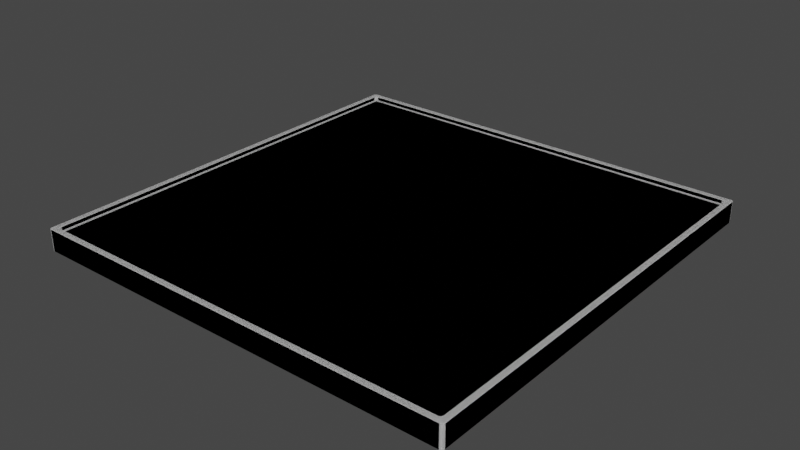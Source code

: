 # Source: platform.blend  (saved by Blender 3.0.42; exported with 4.5.12 LTS)
import bpy
from mathutils import Matrix  # noqa: F401  (used for matrix-valued properties, if any)

bpy.ops.wm.read_factory_settings(use_empty=True)
scene = bpy.context.scene
scene.name = 'Scene'

# ---- collections
col_collection = bpy.data.collections.new('Collection'); scene.collection.children.link(col_collection)

# ---- materials (node trees are filled in below, after node groups)
mat_material = bpy.data.materials.new('Material')
mat_material.alpha_threshold = 0.0
mat_material.use_transparent_shadow = False
mat_material.line_color = (0.0, 0.0, 0.0, 1.0)
mat_material_001 = bpy.data.materials.new('Material.001')
mat_material_001.alpha_threshold = 0.0
mat_material_001.use_transparent_shadow = False
mat_material_001.line_color = (0.0, 0.0, 0.0, 1.0)

# ---- material node trees
mat_material.use_nodes = True; mat_material.node_tree.nodes.clear()
_N = mat_material.node_tree.nodes; _L = mat_material.node_tree.links
n0 = _N.new('ShaderNodeOutputMaterial'); n0.name = 'Material Output'; n0.location = (300, 300)
n1 = _N.new('ShaderNodeBsdfPrincipled'); n1.name = 'Principled BSDF'; n1.location = (10, 300)
n1.distribution = 'GGX'
n1.subsurface_method = 'RANDOM_WALK_SKIN'
n1.inputs[2].default_value = 0.4
n1.inputs[3].default_value = 1.45
n1.inputs[27].default_value = (0.0, 0.0, 0.0, 1.0)
n1.inputs[28].default_value = 1.0
_L.new(n1.outputs[0], n0.inputs[0])
n0.is_active_output = True
mat_material_001.use_nodes = True; mat_material_001.node_tree.nodes.clear()
_N = mat_material_001.node_tree.nodes; _L = mat_material_001.node_tree.links
n0 = _N.new('ShaderNodeOutputMaterial'); n0.name = 'Material Output'; n0.location = (300, 300)
n1 = _N.new('ShaderNodeBsdfPrincipled'); n1.name = 'Principled BSDF'; n1.location = (10, 300)
n1.distribution = 'GGX'
n1.subsurface_method = 'RANDOM_WALK_SKIN'
n1.inputs[2].default_value = 0.4
n1.inputs[3].default_value = 1.45
n1.inputs[27].default_value = (0.0, 0.0, 0.0, 1.0)
n1.inputs[28].default_value = 1.0
_L.new(n1.outputs[0], n0.inputs[0])
n0.is_active_output = True

# ---- world
world_world = bpy.data.worlds.new('World'); scene.world = world_world
world_world.use_nodes = True; world_world.node_tree.nodes.clear()
_N = world_world.node_tree.nodes; _L = world_world.node_tree.links
n0 = _N.new('ShaderNodeOutputWorld'); n0.name = 'World Output'; n0.location = (300, 300)
n1 = _N.new('ShaderNodeBackground'); n1.name = 'Background'; n1.location = (10, 300)
n1.inputs[0].default_value = (0.05088, 0.05088, 0.05088, 1.0)
_L.new(n1.outputs[0], n0.inputs[0])
n0.is_active_output = True
world_world.color = (0.05088, 0.05088, 0.05088)
world_world.use_sun_shadow = False
world_world.sun_shadow_jitter_overblur = 0.0

# ---- meshes
me_cube = bpy.data.meshes.new('Cube')
me_cube.from_pydata([(1.0, 1.0, 1.0), (1.0, 1.0, -1.0), (1.0, -1.0, 1.0), (1.0, -1.0, -1.0), (-1.0, 1.0, 1.0), (-1.0, 1.0, -1.0), (-1.0, -1.0, 1.0), (-1.0, -1.0, -1.0), (0.9728, -0.9728, 1.0), (-0.9728, -0.9728, 1.0), (0.9728, 0.9728, 1.0), (-0.9728, 0.9728, 1.0), (0.9728, -0.9728, 0.648), (-0.9728, -0.9728, 0.648), (0.9728, 0.9728, 0.648), (-0.9728, 0.9728, 0.648)], [], [(2, 0, 10, 8), (3, 2, 6, 7), (7, 6, 4, 5), (5, 1, 3, 7), (1, 0, 2, 3), (5, 4, 0, 1), (11, 9, 13, 15), (0, 4, 11, 10), (6, 2, 8, 9), (4, 6, 9, 11), (14, 15, 13, 12), (9, 8, 12, 13), (10, 11, 15, 14), (8, 10, 14, 12)])
_uv = me_cube.uv_layers.new(name='UVMap')
_uv.uv.foreach_set('vector', [0.625, 0.75, 0.625, 0.5, 0.625, 0.5, 0.625, 0.75, 0.375, 0.75, 0.625, 0.75, 0.625, 1.0, 0.375, 1.0, 0.375, 0.0, 0.625, 0.0, 0.625, 0.25, 0.375, 0.25, 0.125, 0.5, 0.375, 0.5, 0.375, 0.75, 0.125, 0.75, 0.375, 0.5, 0.625, 0.5, 0.625, 0.75, 0.375, 0.75, 0.375, 0.25, 0.625, 0.25, 0.625, 0.5, 0.375, 0.5, 0.625, 0.25, 0.625, 0.0, 0.625, 0.0, 0.625, 0.25, 0.625, 0.5, 0.625, 0.25, 0.625, 0.25, 0.625, 0.5, 0.625, 1.0, 0.625, 0.75, 0.625, 0.75, 0.625, 1.0, 0.625, 0.25, 0.625, 0.0, 0.625, 0.0, 0.625, 0.25, 0.625, 0.5, 0.875, 0.5, 0.875, 0.75, 0.625, 0.75, 0.625, 1.0, 0.625, 0.75, 0.625, 0.75, 0.625, 1.0, 0.625, 0.5, 0.625, 0.25, 0.625, 0.25, 0.625, 0.5, 0.625, 0.75, 0.625, 0.5, 0.625, 0.5, 0.625, 0.75])
me_cube.materials.append(mat_material)
me_cube.use_remesh_preserve_volume = False
me_cube.use_remesh_preserve_attributes = False
me_cube.use_mirror_vertex_groups = False
me_cube.update()
me_cube_001 = bpy.data.meshes.new('Cube.001')
me_cube_001.from_pydata([(1.0, 1.0, 1.0), (1.0, 1.0, -1.0), (1.0, -1.0, 1.0), (1.0, -1.0, -1.0), (-1.0, 1.0, 1.0), (-1.0, 1.0, -1.0), (-1.0, -1.0, 1.0), (-1.0, -1.0, -1.0), (0.9728, -0.9728, 1.0), (-0.9728, -0.9728, 1.0), (0.9728, 0.9728, 1.0), (-0.9728, 0.9728, 1.0), (0.9728, -0.9728, 0.648), (-0.9728, -0.9728, 0.648), (0.9728, 0.9728, 0.648), (-0.9728, 0.9728, 0.648)], [], [(2, 0, 10, 8), (3, 2, 6, 7), (7, 6, 4, 5), (5, 1, 3, 7), (1, 0, 2, 3), (5, 4, 0, 1), (11, 9, 13, 15), (0, 4, 11, 10), (6, 2, 8, 9), (4, 6, 9, 11), (14, 15, 13, 12), (9, 8, 12, 13), (10, 11, 15, 14), (8, 10, 14, 12)])
_uv = me_cube_001.uv_layers.new(name='UVMap')
_uv.uv.foreach_set('vector', [0.625, 0.75, 0.625, 0.5, 0.625, 0.5, 0.625, 0.75, 0.375, 0.75, 0.625, 0.75, 0.625, 1.0, 0.375, 1.0, 0.375, 0.0, 0.625, 0.0, 0.625, 0.25, 0.375, 0.25, 0.125, 0.5, 0.375, 0.5, 0.375, 0.75, 0.125, 0.75, 0.375, 0.5, 0.625, 0.5, 0.625, 0.75, 0.375, 0.75, 0.375, 0.25, 0.625, 0.25, 0.625, 0.5, 0.375, 0.5, 0.625, 0.25, 0.625, 0.0, 0.625, 0.0, 0.625, 0.25, 0.625, 0.5, 0.625, 0.25, 0.625, 0.25, 0.625, 0.5, 0.625, 1.0, 0.625, 0.75, 0.625, 0.75, 0.625, 1.0, 0.625, 0.25, 0.625, 0.0, 0.625, 0.0, 0.625, 0.25, 0.625, 0.5, 0.875, 0.5, 0.875, 0.75, 0.625, 0.75, 0.625, 1.0, 0.625, 0.75, 0.625, 0.75, 0.625, 1.0, 0.625, 0.5, 0.625, 0.25, 0.625, 0.25, 0.625, 0.5, 0.625, 0.75, 0.625, 0.5, 0.625, 0.5, 0.625, 0.75])
me_cube_001.materials.append(mat_material_001)
me_cube_001.use_remesh_preserve_volume = False
me_cube_001.use_remesh_preserve_attributes = False
me_cube_001.use_mirror_vertex_groups = False
me_cube_001.update()

# ---- objects
ob_platform = bpy.data.objects.new('platform', me_cube)
ob_platform_col = bpy.data.objects.new('platform-col', me_cube_001)

# ---- transforms, parenting, visibility, modifiers, constraints
ob_platform.location = (0.0, 0.0, 0.5)
ob_platform.scale = (10.0, 10.0, 0.5)
ob_platform.lock_rotations_4d = False
ob_platform.empty_display_type = 'ARROWS'
ob_platform.lineart.crease_threshold = 0.0
_m = ob_platform.modifiers.new('Bevel', 'BEVEL')
_m.width = 0.43
_m.width_pct = 0.43
_m.segments = 6
ob_platform_col.location = (0.0, 0.0, 0.5)
ob_platform_col.scale = (10.0, 10.0, 0.5)
ob_platform_col.lock_rotations_4d = False
ob_platform_col.empty_display_type = 'ARROWS'
ob_platform_col.lineart.crease_threshold = 0.0
_m = ob_platform_col.modifiers.new('Bevel', 'BEVEL')
_m.width = 0.43
_m.width_pct = 0.43
_m.segments = 6

# ---- collection membership
col_collection.objects.link(ob_platform)
col_collection.objects.link(ob_platform_col)

# ---- scene / render settings (as saved in the file)
scene.frame_start = 1; scene.frame_end = 250; scene.frame_set(1)
scene.render.engine = 'BLENDER_EEVEE_NEXT'
scene.cycles.sampling_pattern = 'TABULATED_SOBOL'
scene.cycles.use_light_tree = False
scene.view_settings.view_transform = 'Filmic'
bpy.context.view_layer.update()

# ---- added for rendering (the .blend has no active camera and no usable light): camera, sun
cam_auto = bpy.data.cameras.new('AutoCamera')
cam_auto.lens = 50.0
cam_auto.sensor_width = 36.0
cam_auto.clip_end = 1000.0
ob_auto_camera = bpy.data.objects.new('AutoCamera', cam_auto)
scene.collection.objects.link(ob_auto_camera)
ob_auto_camera.location = (26.1857, -31.4228, 21.4485)
ob_auto_camera.rotation_euler = (1.09748, -7.21219e-08, 0.694738)
scene.camera = ob_auto_camera
light_auto_sun = bpy.data.lights.new('AutoSun', 'SUN')
light_auto_sun.energy = 3.0
light_auto_sun.angle = 0.0523599
ob_auto_sun = bpy.data.objects.new('AutoSun', light_auto_sun)
scene.collection.objects.link(ob_auto_sun)
ob_auto_sun.rotation_euler = (0.872665, 0.174533, 0.523599)
bpy.context.view_layer.update()
